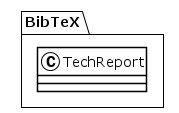

The diagram above was rendered by PlantUML. Its source (embedded in the PNG):
@startuml
!theme plain
package BibTeX {
class TechReport {
}
}
@enduml